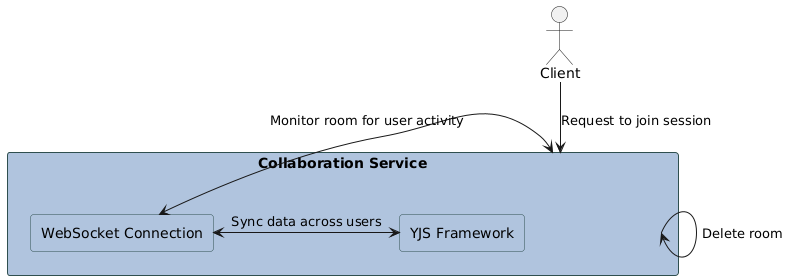

The diagram above was rendered by PlantUML. Its source (embedded in the PNG):
@startuml
top to bottom direction

skinparam rectangle {
  BackgroundColor LightSteelBlue
  BorderColor DarkSlateGray
  FontColor Black
}

actor Client as client

rectangle "Collaboration Service" as collabService {
  rectangle "YJS Framework" as yjs
  rectangle "WebSocket Connection" as wsc
}

client -d-> collabService : Request to join session

wsc <-> yjs : Sync data across users

collabService <-> wsc : Monitor room for user activity

collabService -> collabService : Delete room
@enduml